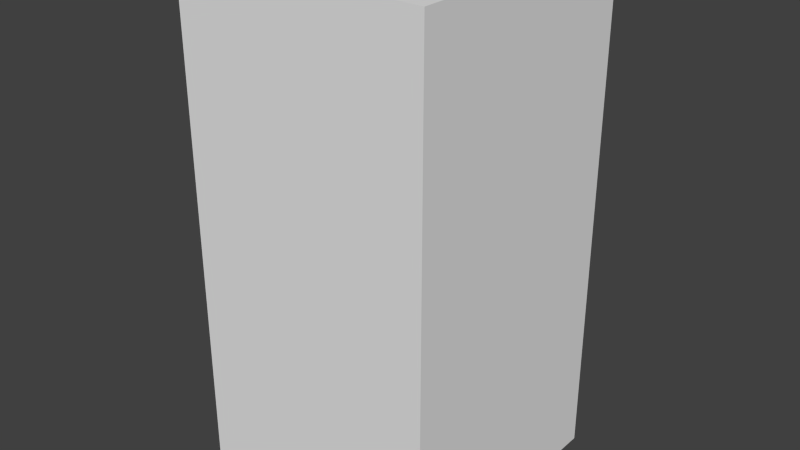 # Source: darkBlueDotEight.blend  (saved by Blender 2.68.0; exported with 4.5.12 LTS)
import bpy
from mathutils import Matrix  # noqa: F401  (used for matrix-valued properties, if any)

bpy.ops.wm.read_factory_settings(use_empty=True)
scene = bpy.context.scene
scene.name = 'Scene'

# ---- collections
col_collection_1 = bpy.data.collections.new('Collection 1'); scene.collection.children.link(col_collection_1)

# ---- world
world_world = bpy.data.worlds.new('World'); scene.world = world_world
world_world.color = (0.05088, 0.05088, 0.05088)
world_world.use_sun_shadow = False
world_world.sun_shadow_jitter_overblur = 0.0
world_world.cycles.sampling_method = 'MANUAL'
world_world.cycles.sample_map_resolution = 256

# ---- meshes
me_darkbluedoteight = bpy.data.meshes.new('darkBlueDotEight')
me_darkbluedoteight.from_pydata([(-0.5, -0.5, -1.0), (-0.5, 0.5, -1.0), (0.5, 0.5, -1.0), (0.5, -0.5, -1.0), (-0.5, -0.5, 1.0), (-0.5, 0.5, 1.0), (0.5, 0.5, 1.0), (0.5, -0.5, 1.0)], [], [(4, 5, 1, 0), (5, 6, 2, 1), (6, 7, 3, 2), (7, 4, 0, 3), (0, 1, 2, 3), (7, 6, 5, 4)])
me_darkbluedoteight.use_remesh_preserve_volume = False
me_darkbluedoteight.use_remesh_preserve_attributes = False
me_darkbluedoteight.use_mirror_vertex_groups = False
me_darkbluedoteight.update()

# ---- objects
ob_darkbluedoteight = bpy.data.objects.new('darkBlueDotEight', me_darkbluedoteight)

# ---- transforms, parenting, visibility, modifiers, constraints
ob_darkbluedoteight.location = (0.0, 0.0, 0.0)
ob_darkbluedoteight.lineart.crease_threshold = 0.0

# ---- collection membership
col_collection_1.objects.link(ob_darkbluedoteight)

# ---- scene / render settings (as saved in the file)
scene.frame_start = 1; scene.frame_end = 250; scene.frame_set(1)
scene.render.engine = 'BLENDER_EEVEE_NEXT'
scene.render.image_settings.color_mode = 'RGB'
scene.render.image_settings.compression = 90
scene.render.resolution_percentage = 50
scene.render.dither_intensity = 0.0
scene.cycles.use_denoising = False
scene.cycles.samples = 10
scene.cycles.sampling_pattern = 'TABULATED_SOBOL'
scene.cycles.light_sampling_threshold = 0.0
scene.cycles.use_adaptive_sampling = False
scene.cycles.use_light_tree = False
scene.cycles.blur_glossy = 0.0
scene.cycles.volume_bounces = 1
scene.cycles.pixel_filter_type = 'GAUSSIAN'
scene.cycles.sample_clamp_indirect = 0.0
scene.view_settings.view_transform = 'Standard'
bpy.context.view_layer.update()

# ---- added for rendering (the .blend has no active camera and no usable light): camera, sun
cam_auto = bpy.data.cameras.new('AutoCamera')
cam_auto.lens = 50.0
cam_auto.sensor_width = 36.0
cam_auto.clip_end = 1000.0
ob_auto_camera = bpy.data.objects.new('AutoCamera', cam_auto)
scene.collection.objects.link(ob_auto_camera)
ob_auto_camera.location = (2.26633, -2.71959, 1.81306)
ob_auto_camera.rotation_euler = (1.09748, -7.21219e-08, 0.694738)
scene.camera = ob_auto_camera
light_auto_sun = bpy.data.lights.new('AutoSun', 'SUN')
light_auto_sun.energy = 3.0
light_auto_sun.angle = 0.0523599
ob_auto_sun = bpy.data.objects.new('AutoSun', light_auto_sun)
scene.collection.objects.link(ob_auto_sun)
ob_auto_sun.rotation_euler = (0.872665, 0.174533, 0.523599)
bpy.context.view_layer.update()
